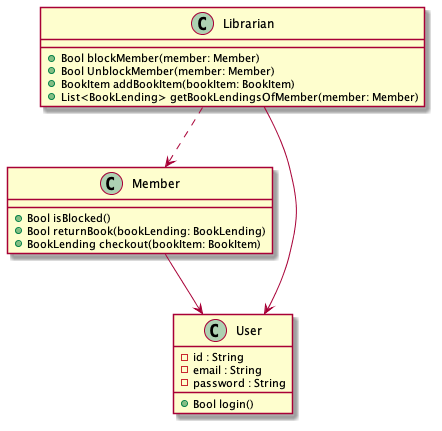

The diagram above was rendered by PlantUML. Its source (embedded in the PNG):
@startuml

Member       --> User

Librarian    --> User
Librarian    ..> Member



class User {
  - id : String
  - email : String
  - password : String
  + Bool login()
}

class Member {
  + Bool isBlocked()
  + Bool returnBook(bookLending: BookLending)
  + BookLending checkout(bookItem: BookItem)
}

class Librarian {
  + Bool blockMember(member: Member)
  + Bool UnblockMember(member: Member)
  + BookItem addBookItem(bookItem: BookItem)
  + List<BookLending> getBookLendingsOfMember(member: Member)
}



@enduml